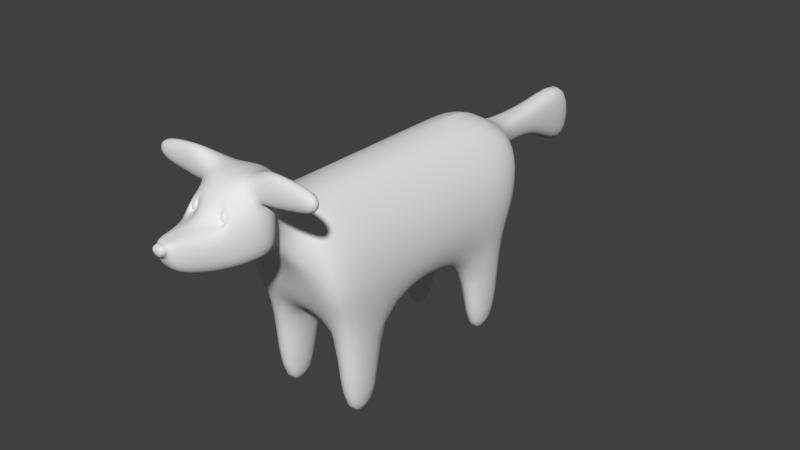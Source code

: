 # Source: dog.blend  (saved by Blender 2.79.0; exported with 4.5.12 LTS)
import bpy
from mathutils import Matrix  # noqa: F401  (used for matrix-valued properties, if any)

bpy.ops.wm.read_factory_settings(use_empty=True)
scene = bpy.context.scene
scene.name = 'Scene'

# ---- collections
col_collection_1 = bpy.data.collections.new('Collection 1'); scene.collection.children.link(col_collection_1)

# ---- world
world_world = bpy.data.worlds.new('World'); scene.world = world_world
world_world.color = (0.05088, 0.05088, 0.05088)
world_world.use_sun_shadow = False
world_world.sun_shadow_jitter_overblur = 0.0
world_world.cycles.sampling_method = 'MANUAL'

# ---- meshes
me_cube_001 = bpy.data.meshes.new('Cube.001')
me_cube_001.from_pydata([(-0.6796, 3.446, -0.7952), (-0.4258, 3.506, 0.715), (-0.6796, 0.4551, -0.7952), (-0.4258, 0.1396, 0.715), (-0.7418, 0.1396, 0.03118), (-0.546, 1.884, -0.6794), (-0.4258, 1.884, 0.715), (-0.7418, 3.714, 0.03118), (0.03331, 3.446, -0.7952), (0.00393, 3.446, 0.9219), (0.003562, 1.884, -0.7952), (0.03331, 3.912, 0.1924), (-0.7418, 1.884, 0.03118), (-0.2364, 0.1396, 0.8754), (-0.7507, 0.2324, -0.3353), (-0.6796, 1.065, -0.7952), (-0.4258, 2.836, 0.715), (-0.7507, 3.636, -0.3353), (-0.3253, 3.446, -0.7952), (-0.3253, 0.4551, -0.7952), (-0.6483, 0.1396, 0.3976), (-0.6796, 2.836, -0.7952), (-0.4258, 1.065, 0.715), (-0.6483, 3.714, 0.3976), (-0.2364, 3.446, 0.8754), (-0.2364, 1.884, 0.8754), (0.003562, 2.836, -0.7952), (0.003562, 1.065, -0.7952), (-0.1917, 1.884, -0.6794), (-0.321, 3.912, 0.1924), (0.03331, 3.636, -0.3353), (0.01041, 3.912, 0.5588), (-0.7418, 2.836, 0.03118), (-0.7418, 1.065, 0.03118), (-0.7507, 1.884, -0.3353), (-0.6483, 1.884, 0.3976), (-0.321, 0.1396, 0.03118), (-0.321, 0.2324, -0.3353), (-0.6483, 1.065, 0.3976), (-0.7507, 1.065, -0.3353), (-0.7507, 2.836, -0.3353), (-0.321, 3.912, 0.5588), (-0.321, 3.636, -0.3353), (-0.3253, 1.065, -0.7952), (-0.2364, 1.065, 0.8754), (-0.2364, 2.836, 0.8754), (-0.3253, 2.836, -0.7952), (-0.6483, 2.836, 0.3976), (-0.321, 0.1396, 0.3976), (-0.6796, 1.065, -2.083), (-0.6796, 0.4551, -2.083), (-0.3253, 3.446, -2.083), (-0.6796, 3.446, -2.083), (-0.3253, 0.4551, -2.083), (-0.6796, 2.836, -2.083), (-0.3253, 1.065, -2.083), (-0.3253, 2.836, -2.083), (-0.1712, 4.18, 0.1924), (0.03331, 4.18, 0.1924), (-0.000696, 4.18, 0.5588), (-0.1712, 4.18, 0.5588), (-0.1712, 4.9, 0.1924), (0.03331, 4.9, 0.1924), (0.02183, 4.9, 0.5588), (-0.1712, 4.9, 0.5588), (-0.1712, 5.784, -0.4182), (0.03331, 5.784, -0.4182), (0.03331, 5.784, 0.7729), (-0.1712, 5.784, 0.7729), (-0.2233, -0.07468, 1.374), (-0.2233, -0.2367, 0.5585), (-0.2233, -0.1862, 1.002), (-0.2233, -0.5827, 1.462), (-0.2233, -0.6124, 0.5036), (-0.3933, -0.3909, 1.166), (-0.4807, -0.3477, 1.002), (-0.4807, -0.3625, 0.5585), (-0.4807, -0.5975, 1.018), (-0.3933, -0.5827, 1.182), (-0.4807, -0.6124, 0.559), (-0.1662, -0.8136, 1.161), (-0.1136, -0.9919, 0.489), (-0.2289, -0.8357, 1.035), (-0.2503, -0.8337, 1.037), (-0.2436, -0.8156, 1.154), (-0.3069, -0.9919, 0.5628), (-0.4696, -0.3836, 1.573), (-0.4807, -0.5754, 1.585), (-0.499, -0.3836, 1.132), (-0.5101, -0.5754, 1.143), (-0.7847, -0.3636, 1.535), (-0.7986, -0.5554, 1.54), (-0.7765, -0.3636, 1.181), (-0.7904, -0.5554, 1.186), (-1.158, -0.3636, 1.475), (-1.172, -0.5554, 1.478), (-1.15, -0.3636, 1.243), (-1.163, -0.5554, 1.247), (-0.03564, -1.46, 0.8358), (-0.09156, -1.398, 1.007), (-0.08646, -1.448, 0.9589), (-0.08645, -1.46, 0.8866), (-0.09156, -1.413, 0.6405), (-0.0423, -1.449, 0.982), (-0.1656, -1.398, 0.9687), (-0.1656, -1.413, 0.7144), (-0.0246, -1.536, 0.8621), (-0.07541, -1.524, 0.9542), (-0.0754, -1.536, 0.9129), (0.00142, -1.536, 0.8622), (0.00142, -1.525, 0.9772), (-0.03125, -1.525, 0.9772), (-0.0354, -1.474, 0.8405), (-0.08621, -1.462, 0.9581), (-0.04205, -1.463, 0.9811), (-0.0862, -1.475, 0.8912), (-0.1136, -0.8038, 1.261), (-0.04833, -0.977, 1.034), (-0.2948, -0.8038, 1.177), (-0.3069, -0.977, 0.9705), (-0.1662, -0.865, 1.136), (-0.1667, -0.8871, 1.058), (-0.2503, -0.8851, 1.054), (-0.2436, -0.867, 1.132), (0.6796, 3.446, -0.7952), (0.4258, 3.506, 0.715), (0.6796, 0.4551, -0.7952), (0.4258, 0.1396, 0.715), (1.58e-07, 0.4551, -0.7952), (1.768e-07, 0.2398, 0.9505), (0.7418, 0.1396, 0.03118), (0.546, 1.884, -0.6794), (0.4258, 1.884, 0.715), (0.7418, 3.714, 0.03118), (-0.03331, 3.446, -0.7952), (-0.00393, 3.446, 0.9219), (3.309e-08, 1.884, 0.9219), (-0.003562, 1.884, -0.7952), (-0.03331, 3.912, 0.1924), (0.7418, 1.884, 0.03118), (1.856e-07, 0.1396, 0.03118), (0.2364, 0.1396, 0.8754), (0.7507, 0.2324, -0.3353), (0.6796, 1.065, -0.7952), (0.4258, 2.836, 0.715), (0.7507, 3.636, -0.3353), (0.3253, 3.446, -0.7952), (0.3253, 0.4551, -0.7952), (0.6483, 0.1396, 0.3976), (0.6796, 2.836, -0.7952), (0.4258, 1.065, 0.715), (0.6483, 3.714, 0.3976), (0.2364, 3.446, 0.8754), (-5.014e-08, 2.836, 0.9219), (1.046e-07, 1.065, 0.9219), (0.2364, 1.884, 0.8754), (-0.003562, 2.836, -0.7952), (-0.003562, 1.065, -0.7952), (0.1917, 1.884, -0.6794), (0.321, 3.912, 0.1924), (-0.03331, 3.636, -0.3353), (-0.01041, 3.912, 0.5588), (0.7418, 2.836, 0.03118), (0.7418, 1.065, 0.03118), (0.7507, 1.884, -0.3353), (0.6483, 1.884, 0.3976), (0.321, 0.1396, 0.03118), (1.774e-07, 0.2324, -0.3353), (0.321, 0.2324, -0.3353), (0.6483, 1.065, 0.3976), (0.7507, 1.065, -0.3353), (0.7507, 2.836, -0.3353), (0.321, 3.912, 0.5588), (0.321, 3.636, -0.3353), (0.3253, 1.065, -0.7952), (0.2364, 1.065, 0.8754), (0.2364, 2.836, 0.8754), (0.3253, 2.836, -0.7952), (0.6483, 2.836, 0.3976), (0.321, 0.1396, 0.3976), (0.6796, 1.065, -2.083), (0.6796, 0.4551, -2.083), (0.3253, 3.446, -2.083), (0.6796, 3.446, -2.083), (0.3253, 0.4551, -2.083), (0.6796, 2.836, -2.083), (0.3253, 1.065, -2.083), (0.3253, 2.836, -2.083), (0.1712, 4.18, 0.1924), (-0.03331, 4.18, 0.1924), (0.0006956, 4.18, 0.5588), (0.1712, 4.18, 0.5588), (0.1712, 4.9, 0.1924), (-0.03331, 4.9, 0.1924), (-0.02183, 4.9, 0.5588), (0.1712, 4.9, 0.5588), (0.1712, 5.784, -0.4182), (-0.03331, 5.784, -0.4182), (-0.03331, 5.784, 0.7729), (0.1712, 5.784, 0.7729), (2.185e-07, -0.2367, 0.5585), (2.043e-07, -0.07468, 1.446), (0.2233, -0.07468, 1.374), (0.2233, -0.2367, 0.5585), (0.2233, -0.1862, 1.002), (2.68e-07, -0.8038, 1.261), (2.487e-07, -0.5827, 1.462), (0.2233, -0.5827, 1.462), (2.513e-07, -0.6124, 0.5036), (0.2233, -0.6124, 0.5036), (0.3933, -0.3909, 1.166), (0.4807, -0.3477, 1.002), (0.4807, -0.3625, 0.5585), (0.4807, -0.5975, 1.018), (0.3933, -0.5827, 1.182), (0.4807, -0.6124, 0.559), (0.1662, -0.8136, 1.161), (2.845e-07, -0.9919, 0.489), (0.1136, -0.9919, 0.489), (0.2289, -0.8357, 1.035), (2.832e-07, -0.977, 1.034), (0.2503, -0.8337, 1.037), (0.2436, -0.8156, 1.154), (0.3069, -0.9919, 0.5628), (0.4696, -0.3836, 1.573), (0.4807, -0.5754, 1.585), (0.499, -0.3836, 1.132), (0.5101, -0.5754, 1.143), (0.7847, -0.3636, 1.535), (0.7986, -0.5554, 1.54), (0.7765, -0.3636, 1.181), (0.7904, -0.5554, 1.186), (1.158, -0.3636, 1.475), (1.172, -0.5554, 1.478), (1.15, -0.3636, 1.243), (1.163, -0.5554, 1.247), (3.213e-07, -1.413, 0.6405), (0.03564, -1.46, 0.8358), (0.09156, -1.398, 1.007), (3.2e-07, -1.398, 1.007), (0.08646, -1.448, 0.9589), (0.08645, -1.46, 0.8866), (0.09156, -1.413, 0.6405), (3.254e-07, -1.46, 0.8359), (3.245e-07, -1.449, 0.982), (0.0423, -1.449, 0.982), (0.1656, -1.398, 0.9687), (0.1656, -1.413, 0.7144), (0.0246, -1.536, 0.8621), (0.07541, -1.524, 0.9542), (0.0754, -1.536, 0.9129), (-0.00142, -1.536, 0.8622), (-0.00142, -1.525, 0.9772), (0.03125, -1.525, 0.9772), (3.266e-07, -1.474, 0.8405), (0.0354, -1.474, 0.8405), (0.08621, -1.462, 0.9581), (0.04205, -1.463, 0.9811), (3.257e-07, -1.463, 0.9811), (0.0862, -1.475, 0.8912), (0.1136, -0.8038, 1.261), (0.04833, -0.977, 1.034), (0.2948, -0.8038, 1.177), (0.3069, -0.977, 0.9705), (0.1662, -0.865, 1.136), (0.1667, -0.8871, 1.058), (0.2503, -0.8851, 1.054), (0.2436, -0.867, 1.132)], [], [(48, 13, 3, 20), (47, 16, 1, 23), (0, 18, 51, 52), (45, 153, 9, 24), (44, 154, 136, 25), (43, 15, 5, 28), (42, 29, 11, 30), (41, 24, 9, 31), (40, 32, 7, 17), (39, 33, 12, 34), (38, 22, 6, 35), (37, 36, 4, 14), (19, 37, 14, 2), (128, 167, 37, 19), (167, 140, 36, 37), (33, 38, 35, 12), (4, 20, 38, 33), (20, 3, 22, 38), (15, 39, 34, 5), (2, 14, 39, 15), (14, 4, 33, 39), (21, 40, 17, 0), (5, 34, 40, 21), (34, 12, 32, 40), (29, 41, 60, 57), (7, 23, 41, 29), (23, 1, 24, 41), (18, 42, 30, 8), (0, 17, 42, 18), (17, 7, 29, 42), (27, 43, 28, 10), (128, 19, 43, 27), (46, 21, 54, 56), (22, 44, 25, 6), (3, 13, 44, 22), (13, 129, 154, 44), (16, 45, 24, 1), (6, 25, 45, 16), (25, 136, 153, 45), (26, 46, 18, 8), (10, 28, 46, 26), (28, 5, 21, 46), (32, 47, 23, 7), (12, 35, 47, 32), (35, 6, 16, 47), (36, 48, 20, 4), (56, 54, 52, 51), (53, 50, 49, 55), (21, 0, 52, 54), (19, 2, 50, 53), (15, 43, 55, 49), (18, 46, 56, 51), (43, 19, 53, 55), (2, 15, 49, 50), (41, 31, 59, 60), (11, 29, 57, 58), (62, 61, 65, 66), (60, 59, 63, 64), (58, 57, 61, 62), (57, 60, 64, 61), (65, 68, 67, 66), (61, 64, 68, 65), (64, 63, 67, 68), (13, 69, 201, 129), (70, 200, 208, 73), (77, 79, 85, 119), (72, 78, 118, 116), (206, 72, 116, 205), (205, 116, 117, 220), (69, 71, 75, 74), (201, 69, 72, 206), (83, 82, 121, 122), (74, 75, 77, 78), (75, 76, 79, 77), (70, 73, 79, 76), (78, 72, 87, 89), (71, 70, 76, 75), (79, 73, 81, 85), (85, 81, 102, 105), (73, 208, 217, 81), (78, 77, 119, 118), (89, 87, 91, 93), (72, 69, 86, 87), (69, 74, 88, 86), (74, 78, 89, 88), (90, 92, 96, 94), (88, 89, 93, 92), (86, 88, 92, 90), (87, 86, 90, 91), (48, 71, 69, 13), (36, 70, 71, 48), (36, 140, 200, 70), (95, 94, 96, 97), (91, 90, 94, 95), (93, 91, 95, 97), (92, 93, 97, 96), (114, 113, 107, 111), (112, 254, 109, 106), (81, 217, 236, 102), (117, 119, 104, 99), (119, 85, 105, 104), (220, 117, 99, 239), (243, 98, 102, 236), (103, 244, 239, 99), (101, 100, 104, 105), (100, 103, 99, 104), (98, 101, 105, 102), (109, 110, 111, 106), (106, 111, 107, 108), (258, 114, 111, 110), (115, 112, 106, 108), (113, 115, 108, 107), (100, 101, 115, 113), (101, 98, 112, 115), (244, 103, 114, 258), (98, 243, 254, 112), (103, 100, 113, 114), (80, 82, 117, 116), (83, 84, 118, 119), (84, 80, 116, 118), (82, 83, 119, 117), (121, 120, 123, 122), (84, 83, 122, 123), (80, 84, 123, 120), (82, 80, 120, 121), (179, 148, 127, 141), (178, 151, 125, 144), (124, 183, 182, 146), (176, 152, 135, 153), (175, 155, 136, 154), (174, 158, 131, 143), (173, 160, 138, 159), (172, 161, 135, 152), (171, 145, 133, 162), (170, 164, 139, 163), (169, 165, 132, 150), (168, 142, 130, 166), (147, 126, 142, 168), (128, 147, 168, 167), (167, 168, 166, 140), (163, 139, 165, 169), (130, 163, 169, 148), (148, 169, 150, 127), (143, 131, 164, 170), (126, 143, 170, 142), (142, 170, 163, 130), (149, 124, 145, 171), (131, 149, 171, 164), (164, 171, 162, 139), (159, 188, 191, 172), (133, 159, 172, 151), (151, 172, 152, 125), (146, 134, 160, 173), (124, 146, 173, 145), (145, 173, 159, 133), (157, 137, 158, 174), (128, 157, 174, 147), (177, 187, 185, 149), (150, 132, 155, 175), (127, 150, 175, 141), (141, 175, 154, 129), (144, 125, 152, 176), (132, 144, 176, 155), (155, 176, 153, 136), (156, 134, 146, 177), (137, 156, 177, 158), (158, 177, 149, 131), (162, 133, 151, 178), (139, 162, 178, 165), (165, 178, 144, 132), (166, 130, 148, 179), (187, 182, 183, 185), (184, 186, 180, 181), (149, 185, 183, 124), (147, 184, 181, 126), (143, 180, 186, 174), (146, 182, 187, 177), (174, 186, 184, 147), (126, 181, 180, 143), (172, 191, 190, 161), (138, 189, 188, 159), (193, 197, 196, 192), (191, 195, 194, 190), (189, 193, 192, 188), (188, 192, 195, 191), (196, 197, 198, 199), (192, 196, 199, 195), (195, 199, 198, 194), (141, 129, 201, 202), (203, 209, 208, 200), (213, 263, 223, 215), (207, 260, 262, 214), (206, 205, 260, 207), (205, 220, 261, 260), (202, 210, 211, 204), (201, 206, 207, 202), (221, 266, 265, 219), (210, 214, 213, 211), (211, 213, 215, 212), (203, 212, 215, 209), (214, 227, 225, 207), (204, 211, 212, 203), (215, 223, 218, 209), (223, 247, 242, 218), (209, 218, 217, 208), (214, 262, 263, 213), (227, 231, 229, 225), (207, 225, 224, 202), (202, 224, 226, 210), (210, 226, 227, 214), (228, 232, 234, 230), (226, 230, 231, 227), (224, 228, 230, 226), (225, 229, 228, 224), (179, 141, 202, 204), (166, 179, 204, 203), (166, 203, 200, 140), (233, 235, 234, 232), (229, 233, 232, 228), (231, 235, 233, 229), (230, 234, 235, 231), (257, 253, 249, 256), (255, 248, 251, 254), (218, 242, 236, 217), (261, 238, 246, 263), (263, 246, 247, 223), (220, 239, 238, 261), (243, 236, 242, 237), (245, 238, 239, 244), (241, 247, 246, 240), (240, 246, 238, 245), (237, 242, 247, 241), (251, 248, 253, 252), (248, 250, 249, 253), (258, 252, 253, 257), (259, 250, 248, 255), (256, 249, 250, 259), (240, 256, 259, 241), (241, 259, 255, 237), (244, 258, 257, 245), (237, 255, 254, 243), (245, 257, 256, 240), (216, 260, 261, 219), (221, 263, 262, 222), (222, 262, 260, 216), (219, 261, 263, 221), (265, 266, 267, 264), (222, 267, 266, 221), (216, 264, 267, 222), (219, 265, 264, 216)])
me_cube_001.polygons.foreach_set('use_smooth', [True] * 250)
_uv = me_cube_001.uv_layers.new(name='UVMap')
_uv.uv.foreach_set('vector', [0.74, 0.381, 0.7538, 0.4538, 0.7221, 0.4293, 0.6849, 0.3808, 0.05453, 0.1342, 0.0, 0.135, 0.0, 0.03269, 0.05453, 0.0003004, 0.8811, 0.6706, 0.9402, 0.6685, 0.9524, 0.8626, 0.8933, 0.8647, 0.621, 0.5528, 0.6669, 0.5532, 0.6665, 0.646, 0.6206, 0.6456, 0.6221, 0.2835, 0.668, 0.2839, 0.6675, 0.4084, 0.6216, 0.408, 0.8538, 0.3605, 0.7943, 0.3601, 0.8156, 0.2385, 0.8752, 0.2388, 0.9404, 0.5948, 0.9409, 0.509, 1.0, 0.5069, 0.9995, 0.5928, 0.6013, 0.7128, 0.6206, 0.6456, 0.6665, 0.646, 0.6607, 0.7126, 0.1783, 0.1339, 0.1166, 0.1339, 0.1166, 0.0, 0.1783, 0.01186, 0.1783, 0.4039, 0.1166, 0.4039, 0.1166, 0.2791, 0.1783, 0.2791, 0.05453, 0.4042, 1.003e-08, 0.405, 0.0, 0.2802, 0.05453, 0.2794, 0.7403, 0.2685, 0.7403, 0.3252, 0.6695, 0.325, 0.668, 0.2683, 0.7392, 0.1962, 0.7403, 0.2685, 0.668, 0.2683, 0.6796, 0.196, 0.7939, 0.1964, 0.7943, 0.2687, 0.7403, 0.2685, 0.7392, 0.1962, 0.7943, 0.2687, 0.7943, 0.3254, 0.7403, 0.3252, 0.7403, 0.2685, 0.1166, 0.4039, 0.05453, 0.4042, 0.05453, 0.2794, 0.1166, 0.2791, 0.1166, 0.5451, 0.05453, 0.5454, 0.05453, 0.4042, 0.1166, 0.4039, 0.05453, 0.5454, 0.0, 0.5462, 1.003e-08, 0.405, 0.05453, 0.4042, 0.2553, 0.4042, 0.1783, 0.4039, 0.1783, 0.2791, 0.2351, 0.2799, 0.2553, 0.4973, 0.1783, 0.5309, 0.1783, 0.4039, 0.2553, 0.4042, 0.1783, 0.5309, 0.1166, 0.5451, 0.1166, 0.4039, 0.1783, 0.4039, 0.2553, 0.1342, 0.1783, 0.1339, 0.1783, 0.01186, 0.2553, 0.04119, 0.2351, 0.2799, 0.1783, 0.2791, 0.1783, 0.1339, 0.2553, 0.1342, 0.1783, 0.2791, 0.1166, 0.2791, 0.1166, 0.1339, 0.1783, 0.1339, 0.7696, 0.4538, 0.8313, 0.4538, 0.8321, 0.4941, 0.7705, 0.4941, 0.8683, 0.5403, 0.8804, 0.4845, 0.9374, 0.4538, 0.9409, 0.509, 0.5441, 0.6809, 0.5864, 0.653, 0.6206, 0.6456, 0.6013, 0.7128, 0.9402, 0.6685, 0.9404, 0.5948, 0.9995, 0.5928, 1.0, 0.6664, 0.8811, 0.6706, 0.8687, 0.5973, 0.9404, 0.5948, 0.9402, 0.6685, 0.8687, 0.5973, 0.8683, 0.5403, 0.9409, 0.509, 0.9404, 0.5948, 0.914, 0.3609, 0.8538, 0.3605, 0.8752, 0.2388, 0.914, 0.2369, 0.9084, 0.4532, 0.8538, 0.4529, 0.8538, 0.3605, 0.914, 0.3609, 0.668, 0.7388, 0.7276, 0.7387, 0.7276, 0.9348, 0.668, 0.9348, 0.5879, 0.2817, 0.6221, 0.2835, 0.6216, 0.408, 0.5874, 0.4062, 0.5885, 0.141, 0.6226, 0.1427, 0.6221, 0.2835, 0.5879, 0.2817, 0.6226, 0.1427, 0.6633, 0.1588, 0.668, 0.2839, 0.6221, 0.2835, 0.5868, 0.551, 0.621, 0.5528, 0.6206, 0.6456, 0.5864, 0.653, 0.5874, 0.4062, 0.6216, 0.408, 0.621, 0.5528, 0.5868, 0.551, 0.6216, 0.408, 0.6675, 0.4084, 0.6669, 0.5532, 0.621, 0.5528, 0.914, 0.09274, 0.8538, 0.09238, 0.8538, 0.0, 0.914, 0.0003591, 0.914, 0.2369, 0.8752, 0.2388, 0.8538, 0.09238, 0.914, 0.09274, 0.8752, 0.2388, 0.8156, 0.2385, 0.7943, 0.09203, 0.8538, 0.09238, 0.1166, 0.1339, 0.05453, 0.1342, 0.05453, 0.0003004, 0.1166, 0.0, 0.1166, 0.2791, 0.05453, 0.2794, 0.05453, 0.1342, 0.1166, 0.1339, 0.05453, 0.2794, 0.0, 0.2802, 0.0, 0.135, 0.05453, 0.1342, 0.7403, 0.3252, 0.74, 0.381, 0.6849, 0.3808, 0.6695, 0.325, 0.346, 0.8354, 0.2865, 0.835, 0.2865, 0.7426, 0.346, 0.743, 0.4239, 0.8822, 0.3643, 0.8818, 0.3643, 0.7895, 0.4239, 0.7898, 0.2553, 0.1342, 0.2553, 0.04119, 0.4719, 0.04134, 0.4719, 0.1344, 0.7392, 0.1962, 0.6796, 0.196, 0.6806, 0.0, 0.7402, 0.0001893, 0.7276, 0.7387, 0.7867, 0.7397, 0.7867, 0.9342, 0.7276, 0.9332, 0.2617, 0.5462, 0.3643, 0.5462, 0.3643, 0.7426, 0.2617, 0.7426, 0.1591, 0.5462, 0.2617, 0.5462, 0.2617, 0.7426, 0.1591, 0.7426, 0.2553, 0.4973, 0.2553, 0.4042, 0.4719, 0.4044, 0.4719, 0.4974, 0.6013, 0.7128, 0.6607, 0.7126, 0.6605, 0.7534, 0.6262, 0.7535, 0.9735, 0.2948, 0.914, 0.2953, 0.9384, 0.2545, 0.9728, 0.2542, 0.9707, 0.1451, 0.9363, 0.1455, 0.9392, 0.0003305, 0.9735, 0.0, 0.6262, 0.7535, 0.6605, 0.7534, 0.6601, 0.863, 0.6258, 0.8631, 0.9728, 0.2542, 0.9384, 0.2545, 0.9363, 0.1455, 0.9707, 0.1451, 0.7705, 0.4941, 0.8321, 0.4941, 0.8322, 0.6039, 0.7705, 0.6039, 0.1394, 0.6993, 0.1394, 0.8791, 0.1053, 0.8785, 0.1053, 0.6987, 0.7705, 0.6039, 0.8322, 0.6039, 0.8683, 0.7387, 0.668, 0.7387, 0.6258, 0.8631, 0.6601, 0.863, 0.6628, 0.9999, 0.6285, 1.0, 0.6226, 0.1427, 0.6301, 0.09392, 0.6675, 0.0938, 0.6633, 0.1588, 0.4074, 0.6086, 0.4449, 0.6084, 0.446, 0.6643, 0.4085, 0.6644, 0.02803, 0.7369, 0.1053, 0.7375, 0.1053, 0.796, 0.04438, 0.795, 0.6306, 0.03696, 0.5978, 0.03375, 0.6144, 0.0, 0.646, 0.0009006, 0.668, 0.03685, 0.6306, 0.03696, 0.646, 0.0009006, 0.665, 0.0008437, 0.4659, 0.674, 0.4468, 0.6743, 0.4468, 0.6447, 0.4659, 0.6444, 0.0, 0.6813, 0.002937, 0.614, 0.04865, 0.6134, 0.03409, 0.6365, 0.6675, 0.0938, 0.6301, 0.09392, 0.6306, 0.03696, 0.668, 0.03685, 0.4597, 0.6872, 0.4599, 0.6839, 0.4687, 0.6743, 0.4687, 0.687, 0.001892, 0.7062, 0.02969, 0.6987, 0.02803, 0.7369, 0.0, 0.7355, 0.02969, 0.6987, 0.1044, 0.6994, 0.1053, 0.7375, 0.02803, 0.7369, 0.4074, 0.6086, 0.4085, 0.6644, 0.3648, 0.6656, 0.3643, 0.6278, 0.2237, 0.8668, 0.1729, 0.8861, 0.1591, 0.8445, 0.2331, 0.85, 0.002937, 0.614, 0.005874, 0.5467, 0.05158, 0.5462, 0.04865, 0.6134, 0.3648, 0.6656, 0.4085, 0.6644, 0.4277, 0.7216, 0.3946, 0.723, 0.3946, 0.723, 0.4277, 0.7216, 0.4308, 0.7881, 0.4177, 0.7895, 0.4085, 0.6644, 0.446, 0.6643, 0.4468, 0.7215, 0.4277, 0.7216, 0.0, 0.7355, 0.02803, 0.7369, 0.04438, 0.795, 0.001284, 0.7696, 0.2331, 0.85, 0.1591, 0.8445, 0.1745, 0.7975, 0.2331, 0.8067, 0.6306, 0.03696, 0.6301, 0.09392, 0.5909, 0.06867, 0.5893, 0.03963, 0.0, 0.6813, 0.03409, 0.6365, 0.05173, 0.6323, 0.04425, 0.6987, 0.9167, 0.2961, 0.949, 0.2953, 0.9475, 0.3129, 0.9152, 0.312, 0.09653, 0.6959, 0.09725, 0.6424, 0.1591, 0.6548, 0.1591, 0.6899, 0.9152, 0.312, 0.9475, 0.3129, 0.9462, 0.356, 0.914, 0.3547, 0.04425, 0.6987, 0.05173, 0.6323, 0.09725, 0.6424, 0.09653, 0.6959, 0.5893, 0.03963, 0.5909, 0.06867, 0.5375, 0.07141, 0.5353, 0.04231, 0.8504, 0.8624, 0.7892, 0.8064, 0.7917, 0.7387, 0.85, 0.7891, 0.8504, 0.9182, 0.7867, 0.8741, 0.7892, 0.8064, 0.8504, 0.8624, 0.3929, 0.5463, 0.4468, 0.5462, 0.4449, 0.6084, 0.4074, 0.6086, 0.9462, 0.449, 0.914, 0.4485, 0.914, 0.4133, 0.9462, 0.4137, 0.5353, 0.04231, 0.5375, 0.07141, 0.474, 0.07089, 0.4719, 0.04177, 0.2331, 0.8067, 0.1745, 0.7975, 0.194, 0.7426, 0.2323, 0.7491, 0.914, 0.3547, 0.9462, 0.356, 0.949, 0.4133, 0.9169, 0.412, 0.2791, 0.7522, 0.2714, 0.7521, 0.2732, 0.7426, 0.281, 0.7428, 0.4492, 0.6973, 0.4498, 0.6919, 0.4605, 0.6926, 0.4601, 0.6966, 0.4277, 0.7216, 0.4468, 0.7215, 0.4462, 0.788, 0.4308, 0.7881, 0.2674, 0.827, 0.2331, 0.8254, 0.2581, 0.762, 0.2711, 0.7625, 0.04438, 0.795, 0.1053, 0.796, 0.08079, 0.8612, 0.03797, 0.8599, 0.2865, 0.8271, 0.2674, 0.827, 0.2711, 0.7625, 0.2865, 0.7625, 0.4239, 0.8091, 0.4299, 0.8091, 0.4395, 0.8393, 0.4241, 0.8393, 0.2791, 0.7544, 0.2862, 0.7544, 0.2865, 0.7625, 0.2711, 0.7625, 0.4384, 0.8013, 0.4384, 0.7905, 0.4519, 0.7895, 0.4519, 0.828, 0.2713, 0.7542, 0.2791, 0.7544, 0.2711, 0.7625, 0.2581, 0.762, 0.4299, 0.8091, 0.4384, 0.8013, 0.4519, 0.828, 0.4395, 0.8393, 0.4597, 0.6743, 0.4597, 0.6917, 0.4542, 0.6917, 0.4554, 0.6743, 0.4554, 0.6743, 0.4542, 0.6917, 0.4468, 0.6882, 0.4468, 0.6821, 0.2862, 0.7522, 0.2791, 0.7522, 0.281, 0.7428, 0.2865, 0.7428, 0.4497, 0.7055, 0.4492, 0.6973, 0.4601, 0.6966, 0.4605, 0.7048, 0.4692, 0.7213, 0.4578, 0.7212, 0.4596, 0.7112, 0.4668, 0.712, 0.4697, 0.7234, 0.4574, 0.7234, 0.4578, 0.7212, 0.4692, 0.7213, 0.4472, 0.7053, 0.4468, 0.6971, 0.4492, 0.6973, 0.4497, 0.7055, 0.2862, 0.7544, 0.2791, 0.7544, 0.2791, 0.7522, 0.2862, 0.7522, 0.4468, 0.6971, 0.4474, 0.6917, 0.4498, 0.6919, 0.4492, 0.6973, 0.2791, 0.7544, 0.2713, 0.7542, 0.2714, 0.7521, 0.2791, 0.7522, 0.458, 0.6318, 0.4468, 0.6148, 0.4679, 0.6034, 0.4679, 0.6444, 0.4653, 0.5637, 0.456, 0.5794, 0.4468, 0.5781, 0.4666, 0.5462, 0.456, 0.5794, 0.4666, 0.5864, 0.4654, 0.6034, 0.4468, 0.5781, 0.2476, 0.8482, 0.244, 0.8485, 0.2331, 0.8254, 0.2674, 0.827, 0.1395, 0.6993, 0.1523, 0.6987, 0.1523, 0.7105, 0.1394, 0.7121, 0.4558, 0.7055, 0.4558, 0.7237, 0.4468, 0.7223, 0.4478, 0.7101, 0.1394, 0.7244, 0.1395, 0.7126, 0.1484, 0.7121, 0.1484, 0.7239, 0.4697, 0.6917, 0.4697, 0.7112, 0.462, 0.7061, 0.4605, 0.6938, 0.74, 0.381, 0.6849, 0.3808, 0.7221, 0.4293, 0.7538, 0.4538, 0.05453, 0.1342, 0.05453, 0.0003004, 0.0, 0.03269, 0.0, 0.135, 0.8811, 0.6706, 0.8933, 0.8647, 0.9524, 0.8626, 0.9402, 0.6685, 0.621, 0.5528, 0.6206, 0.6456, 0.6665, 0.646, 0.6669, 0.5532, 0.6221, 0.2835, 0.6216, 0.408, 0.6675, 0.4084, 0.668, 0.2839, 0.8538, 0.3605, 0.8752, 0.2388, 0.8156, 0.2385, 0.7943, 0.3601, 0.9404, 0.5948, 0.9995, 0.5928, 1.0, 0.5069, 0.9409, 0.509, 0.6013, 0.7128, 0.6607, 0.7126, 0.6665, 0.646, 0.6206, 0.6456, 0.1783, 0.1339, 0.1783, 0.01186, 0.1166, 0.0, 0.1166, 0.1339, 0.1783, 0.4039, 0.1783, 0.2791, 0.1166, 0.2791, 0.1166, 0.4039, 0.05453, 0.4042, 0.05453, 0.2794, 0.0, 0.2802, 1.003e-08, 0.405, 0.7403, 0.2685, 0.668, 0.2683, 0.6695, 0.325, 0.7403, 0.3252, 0.7392, 0.1962, 0.6796, 0.196, 0.668, 0.2683, 0.7403, 0.2685, 0.7939, 0.1964, 0.7392, 0.1962, 0.7403, 0.2685, 0.7943, 0.2687, 0.7943, 0.2687, 0.7403, 0.2685, 0.7403, 0.3252, 0.7943, 0.3254, 0.1166, 0.4039, 0.1166, 0.2791, 0.05453, 0.2794, 0.05453, 0.4042, 0.1166, 0.5451, 0.1166, 0.4039, 0.05453, 0.4042, 0.05453, 0.5454, 0.05453, 0.5454, 0.05453, 0.4042, 1.003e-08, 0.405, 0.0, 0.5462, 0.2553, 0.4042, 0.2351, 0.2799, 0.1783, 0.2791, 0.1783, 0.4039, 0.2553, 0.4973, 0.2553, 0.4042, 0.1783, 0.4039, 0.1783, 0.5309, 0.1783, 0.5309, 0.1783, 0.4039, 0.1166, 0.4039, 0.1166, 0.5451, 0.2553, 0.1342, 0.2553, 0.04119, 0.1783, 0.01186, 0.1783, 0.1339, 0.2351, 0.2799, 0.2553, 0.1342, 0.1783, 0.1339, 0.1783, 0.2791, 0.1783, 0.2791, 0.1783, 0.1339, 0.1166, 0.1339, 0.1166, 0.2791, 0.7696, 0.4538, 0.7705, 0.4941, 0.8321, 0.4941, 0.8313, 0.4538, 0.8683, 0.5403, 0.9409, 0.509, 0.9374, 0.4538, 0.8804, 0.4845, 0.5441, 0.6809, 0.6013, 0.7128, 0.6206, 0.6456, 0.5864, 0.653, 0.9402, 0.6685, 1.0, 0.6664, 0.9995, 0.5928, 0.9404, 0.5948, 0.8811, 0.6706, 0.9402, 0.6685, 0.9404, 0.5948, 0.8687, 0.5973, 0.8687, 0.5973, 0.9404, 0.5948, 0.9409, 0.509, 0.8683, 0.5403, 0.914, 0.3609, 0.914, 0.2369, 0.8752, 0.2388, 0.8538, 0.3605, 0.9084, 0.4532, 0.914, 0.3609, 0.8538, 0.3605, 0.8538, 0.4529, 0.668, 0.7388, 0.668, 0.9348, 0.7276, 0.9348, 0.7276, 0.7387, 0.5879, 0.2817, 0.5874, 0.4062, 0.6216, 0.408, 0.6221, 0.2835, 0.5885, 0.141, 0.5879, 0.2817, 0.6221, 0.2835, 0.6226, 0.1427, 0.6226, 0.1427, 0.6221, 0.2835, 0.668, 0.2839, 0.6633, 0.1588, 0.5868, 0.551, 0.5864, 0.653, 0.6206, 0.6456, 0.621, 0.5528, 0.5874, 0.4062, 0.5868, 0.551, 0.621, 0.5528, 0.6216, 0.408, 0.6216, 0.408, 0.621, 0.5528, 0.6669, 0.5532, 0.6675, 0.4084, 0.914, 0.09274, 0.914, 0.0003591, 0.8538, 0.0, 0.8538, 0.09238, 0.914, 0.2369, 0.914, 0.09274, 0.8538, 0.09238, 0.8752, 0.2388, 0.8752, 0.2388, 0.8538, 0.09238, 0.7943, 0.09203, 0.8156, 0.2385, 0.1166, 0.1339, 0.1166, 0.0, 0.05453, 0.0003004, 0.05453, 0.1342, 0.1166, 0.2791, 0.1166, 0.1339, 0.05453, 0.1342, 0.05453, 0.2794, 0.05453, 0.2794, 0.05453, 0.1342, 0.0, 0.135, 0.0, 0.2802, 0.7403, 0.3252, 0.6695, 0.325, 0.6849, 0.3808, 0.74, 0.381, 0.346, 0.8354, 0.346, 0.743, 0.2865, 0.7426, 0.2865, 0.835, 0.4239, 0.8822, 0.4239, 0.7898, 0.3643, 0.7895, 0.3643, 0.8818, 0.2553, 0.1342, 0.4719, 0.1344, 0.4719, 0.04134, 0.2553, 0.04119, 0.7392, 0.1962, 0.7402, 0.0001893, 0.6806, 0.0, 0.6796, 0.196, 0.7276, 0.7387, 0.7276, 0.9332, 0.7867, 0.9342, 0.7867, 0.7397, 0.2617, 0.5462, 0.2617, 0.7426, 0.3643, 0.7426, 0.3643, 0.5462, 0.1591, 0.5462, 0.1591, 0.7426, 0.2617, 0.7426, 0.2617, 0.5462, 0.2553, 0.4973, 0.4719, 0.4974, 0.4719, 0.4044, 0.2553, 0.4042, 0.6013, 0.7128, 0.6262, 0.7535, 0.6605, 0.7534, 0.6607, 0.7126, 0.9735, 0.2948, 0.9728, 0.2542, 0.9384, 0.2545, 0.914, 0.2953, 0.9707, 0.1451, 0.9735, 0.0, 0.9392, 0.0003305, 0.9363, 0.1455, 0.6262, 0.7535, 0.6258, 0.8631, 0.6601, 0.863, 0.6605, 0.7534, 0.9728, 0.2542, 0.9707, 0.1451, 0.9363, 0.1455, 0.9384, 0.2545, 0.7705, 0.4941, 0.7705, 0.6039, 0.8322, 0.6039, 0.8321, 0.4941, 0.1394, 0.6993, 0.1053, 0.6987, 0.1053, 0.8785, 0.1394, 0.8791, 0.7705, 0.6039, 0.668, 0.7387, 0.8683, 0.7387, 0.8322, 0.6039, 0.6258, 0.8631, 0.6285, 1.0, 0.6628, 0.9999, 0.6601, 0.863, 0.6226, 0.1427, 0.6633, 0.1588, 0.6675, 0.0938, 0.6301, 0.09392, 0.4074, 0.6086, 0.4085, 0.6644, 0.446, 0.6643, 0.4449, 0.6084, 0.02803, 0.7369, 0.04438, 0.795, 0.1053, 0.796, 0.1053, 0.7375, 0.6306, 0.03696, 0.646, 0.0009006, 0.6144, 0.0, 0.5978, 0.03375, 0.668, 0.03685, 0.665, 0.0008437, 0.646, 0.0009006, 0.6306, 0.03696, 0.4659, 0.674, 0.4659, 0.6444, 0.4468, 0.6447, 0.4468, 0.6743, 0.0, 0.6813, 0.03409, 0.6365, 0.04865, 0.6134, 0.002937, 0.614, 0.6675, 0.0938, 0.668, 0.03685, 0.6306, 0.03696, 0.6301, 0.09392, 0.4597, 0.6872, 0.4687, 0.687, 0.4687, 0.6743, 0.4599, 0.6839, 0.001892, 0.7062, 0.0, 0.7355, 0.02803, 0.7369, 0.02969, 0.6987, 0.02969, 0.6987, 0.02803, 0.7369, 0.1053, 0.7375, 0.1044, 0.6994, 0.4074, 0.6086, 0.3643, 0.6278, 0.3648, 0.6656, 0.4085, 0.6644, 0.2237, 0.8668, 0.2331, 0.85, 0.1591, 0.8445, 0.1729, 0.8861, 0.002937, 0.614, 0.04865, 0.6134, 0.05158, 0.5462, 0.005874, 0.5467, 0.3648, 0.6656, 0.3946, 0.723, 0.4277, 0.7216, 0.4085, 0.6644, 0.3946, 0.723, 0.4177, 0.7895, 0.4308, 0.7881, 0.4277, 0.7216, 0.4085, 0.6644, 0.4277, 0.7216, 0.4468, 0.7215, 0.446, 0.6643, 0.0, 0.7355, 0.001284, 0.7696, 0.04438, 0.795, 0.02803, 0.7369, 0.2331, 0.85, 0.2331, 0.8067, 0.1745, 0.7975, 0.1591, 0.8445, 0.6306, 0.03696, 0.5893, 0.03963, 0.5909, 0.06867, 0.6301, 0.09392, 0.0, 0.6813, 0.04425, 0.6987, 0.05173, 0.6323, 0.03409, 0.6365, 0.9167, 0.2961, 0.9152, 0.312, 0.9475, 0.3129, 0.949, 0.2953, 0.09653, 0.6959, 0.1591, 0.6899, 0.1591, 0.6548, 0.09725, 0.6424, 0.9152, 0.312, 0.914, 0.3547, 0.9462, 0.356, 0.9475, 0.3129, 0.04425, 0.6987, 0.09653, 0.6959, 0.09725, 0.6424, 0.05173, 0.6323, 0.5893, 0.03963, 0.5353, 0.04231, 0.5375, 0.07141, 0.5909, 0.06867, 0.8504, 0.8624, 0.85, 0.7891, 0.7917, 0.7387, 0.7892, 0.8064, 0.8504, 0.9182, 0.8504, 0.8624, 0.7892, 0.8064, 0.7867, 0.8741, 0.3929, 0.5463, 0.4074, 0.6086, 0.4449, 0.6084, 0.4468, 0.5462, 0.9462, 0.449, 0.9462, 0.4137, 0.914, 0.4133, 0.914, 0.4485, 0.5353, 0.04231, 0.4719, 0.04177, 0.474, 0.07089, 0.5375, 0.07141, 0.2331, 0.8067, 0.2323, 0.7491, 0.194, 0.7426, 0.1745, 0.7975, 0.914, 0.3547, 0.9169, 0.412, 0.949, 0.4133, 0.9462, 0.356, 0.2791, 0.7522, 0.281, 0.7428, 0.2732, 0.7426, 0.2714, 0.7521, 0.4492, 0.6973, 0.4601, 0.6966, 0.4605, 0.6926, 0.4498, 0.6919, 0.4277, 0.7216, 0.4308, 0.7881, 0.4462, 0.788, 0.4468, 0.7215, 0.2674, 0.827, 0.2711, 0.7625, 0.2581, 0.762, 0.2331, 0.8254, 0.04438, 0.795, 0.03797, 0.8599, 0.08079, 0.8612, 0.1053, 0.796, 0.2865, 0.8271, 0.2865, 0.7625, 0.2711, 0.7625, 0.2674, 0.827, 0.4239, 0.8091, 0.4241, 0.8393, 0.4395, 0.8393, 0.4299, 0.8091, 0.2791, 0.7544, 0.2711, 0.7625, 0.2865, 0.7625, 0.2862, 0.7544, 0.4384, 0.8013, 0.4519, 0.828, 0.4519, 0.7895, 0.4384, 0.7905, 0.2713, 0.7542, 0.2581, 0.762, 0.2711, 0.7625, 0.2791, 0.7544, 0.4299, 0.8091, 0.4395, 0.8393, 0.4519, 0.828, 0.4384, 0.8013, 0.4597, 0.6743, 0.4554, 0.6743, 0.4542, 0.6917, 0.4597, 0.6917, 0.4554, 0.6743, 0.4468, 0.6821, 0.4468, 0.6882, 0.4542, 0.6917, 0.2862, 0.7522, 0.2865, 0.7428, 0.281, 0.7428, 0.2791, 0.7522, 0.4497, 0.7055, 0.4605, 0.7048, 0.4601, 0.6966, 0.4492, 0.6973, 0.4692, 0.7213, 0.4668, 0.712, 0.4596, 0.7112, 0.4578, 0.7212, 0.4697, 0.7234, 0.4692, 0.7213, 0.4578, 0.7212, 0.4574, 0.7234, 0.4472, 0.7053, 0.4497, 0.7055, 0.4492, 0.6973, 0.4468, 0.6971, 0.2862, 0.7544, 0.2862, 0.7522, 0.2791, 0.7522, 0.2791, 0.7544, 0.4468, 0.6971, 0.4492, 0.6973, 0.4498, 0.6919, 0.4474, 0.6917, 0.2791, 0.7544, 0.2791, 0.7522, 0.2714, 0.7521, 0.2713, 0.7542, 0.458, 0.6318, 0.4679, 0.6444, 0.4679, 0.6034, 0.4468, 0.6148, 0.4653, 0.5637, 0.4666, 0.5462, 0.4468, 0.5781, 0.456, 0.5794, 0.456, 0.5794, 0.4468, 0.5781, 0.4654, 0.6034, 0.4666, 0.5864, 0.2476, 0.8482, 0.2674, 0.827, 0.2331, 0.8254, 0.244, 0.8485, 0.1395, 0.6993, 0.1394, 0.7121, 0.1523, 0.7105, 0.1523, 0.6987, 0.4558, 0.7055, 0.4478, 0.7101, 0.4468, 0.7223, 0.4558, 0.7237, 0.1394, 0.7244, 0.1484, 0.7239, 0.1484, 0.7121, 0.1395, 0.7126, 0.4697, 0.6917, 0.4605, 0.6938, 0.462, 0.7061, 0.4697, 0.7112])
me_cube_001.use_remesh_preserve_volume = False
me_cube_001.use_remesh_preserve_attributes = False
me_cube_001.use_mirror_vertex_groups = False
me_cube_001.update()
arm_skeleton = bpy.data.armatures.new('Skeleton')  # bones are not reproduced

# ---- objects
ob_skeleton = bpy.data.objects.new('Skeleton', arm_skeleton)
ob_dog_body = bpy.data.objects.new('Dog Body', me_cube_001)

# ---- transforms, parenting, visibility, modifiers, constraints
ob_skeleton.location = (1.546e-16, -0.8578, 0.6964)
ob_skeleton.rotation_euler = (1.571, 3.353e-23, 4.441e-16)
ob_skeleton.lineart.crease_threshold = 0.0
ob_dog_body.parent = ob_skeleton
ob_dog_body.matrix_parent_inverse = Matrix(((1.0, 4.441e-16, -3.353e-23, 2.263e-16), (0.0, 7.55e-08, 1.0, -0.6964), (4.441e-16, -1.0, 7.55e-08, -0.8578), (0.0, 0.0, 0.0, 1.0)))
ob_dog_body.location = (0.0, -1.898, 0.0)
ob_dog_body.lineart.crease_threshold = 0.0
_vg = ob_dog_body.vertex_groups.new(name='Spine 1')
for _i, _w in zip([3, 6, 20, 22, 25, 33, 35, 38, 44, 127, 129, 132, 148, 150, 154, 155, 163, 165, 169, 175], [0.09858, 0.02643, 0.01529, 0.714, 0.0009106, 0.05195, 0.00907, 0.1966, 0.9015, 0.0989, 0.04762, 0.0269, 0.01543, 0.712, 0.9478, 0.001494, 0.05155, 0.009216, 0.1958, 0.9001]): _vg.add([_i], _w, 'REPLACE')
_vg = ob_dog_body.vertex_groups.new(name='Spine 1.001')
for _i, _w in zip([1, 5, 6, 9, 10, 12, 16, 22, 23, 24, 25, 26, 27, 28, 32, 33, 34, 35, 38, 39, 40, 44, 45, 47, 125, 131, 132, 135, 136, 137, 139, 144, 150, 151, 152, 153, 155, 156, 157, 158, 162, 163, 164, 165, 169, 170, 171, 175, 176, 178], [0.1006, 0.4364, 0.8916, 0.121, 0.38, 0.6064, 0.7631, 0.05535, 0.0362, 0.07821, 0.9584, 0.04834, 0.0448, 0.4075, 0.1002, 0.05401, 0.5022, 0.7464, 0.06318, 0.03014, 0.04964, 0.01076, 0.9268, 0.2456, 0.1013, 0.4361, 0.8906, 0.1214, 0.9777, 0.3799, 0.6058, 0.7617, 0.05568, 0.03691, 0.07891, 0.9041, 0.9577, 0.04806, 0.04524, 0.4073, 0.1007, 0.05369, 0.5018, 0.7456, 0.06309, 0.02932, 0.05009, 0.01151, 0.9258, 0.246]): _vg.add([_i], _w, 'REPLACE')
_vg = ob_dog_body.vertex_groups.new(name='Back Right Shoulder')
for _i, _w in zip([0, 1, 5, 6, 7, 8, 10, 11, 12, 16, 17, 18, 21, 23, 26, 27, 28, 29, 30, 32, 34, 35, 40, 41, 42, 45, 46, 47, 56], [0.07322, 0.09738, 0.1691, 0.003298, 0.6138, 0.551, 0.2282, 0.1186, 0.1464, 0.1547, 0.7722, 0.1556, 0.1895, 0.2307, 0.711, 0.001294, 0.2023, 0.1401, 0.6384, 0.8053, 0.1727, 0.08893, 0.7926, 0.002037, 0.6964, 0.01043, 0.7119, 0.6505, 0.06706]): _vg.add([_i], _w, 'REPLACE')
_vg = ob_dog_body.vertex_groups.new(name='Back Right Leg')
for _i, _w in zip([0, 5, 7, 8, 10, 12, 17, 18, 21, 26, 28, 30, 32, 34, 40, 42, 46, 51, 52, 54, 56], [0.9186, 0.102, 0.03835, 0.3681, 0.08889, 0.006717, 0.1412, 0.8259, 0.7829, 0.1913, 0.08864, 0.1223, 0.02676, 0.05993, 0.1284, 0.1252, 0.2533, 0.9846, 0.9927, 0.9897, 0.9294]): _vg.add([_i], _w, 'REPLACE')
_vg = ob_dog_body.vertex_groups.new(name='Back Left Shoulder')
for _i, _w in zip([124, 125, 131, 132, 133, 134, 137, 138, 139, 144, 145, 146, 149, 151, 156, 157, 158, 159, 160, 162, 164, 165, 171, 172, 173, 176, 177, 178, 187], [0.07354, 0.09806, 0.1693, 0.003767, 0.6135, 0.5521, 0.2286, 0.1188, 0.1465, 0.1554, 0.7717, 0.1554, 0.1899, 0.2313, 0.7123, 0.001635, 0.2026, 0.1409, 0.6391, 0.8043, 0.1727, 0.08909, 0.7916, 0.002945, 0.6966, 0.01139, 0.7131, 0.6495, 0.06736]): _vg.add([_i], _w, 'REPLACE')
_vg = ob_dog_body.vertex_groups.new(name='Back Left Leg')
for _i, _w in zip([124, 131, 133, 134, 137, 139, 145, 146, 149, 156, 158, 160, 162, 164, 171, 173, 177, 182, 183, 185, 187], [0.9182, 0.1019, 0.03871, 0.3673, 0.08866, 0.00682, 0.1415, 0.8262, 0.7824, 0.1902, 0.08847, 0.1219, 0.02732, 0.05995, 0.1289, 0.1252, 0.2522, 0.9846, 0.9926, 0.9893, 0.9291]): _vg.add([_i], _w, 'REPLACE')
_vg = ob_dog_body.vertex_groups.new(name='Tail base')
for _i, _w in zip([1, 7, 8, 9, 11, 16, 17, 23, 24, 29, 30, 31, 32, 41, 42, 45, 47, 57, 58, 59, 60, 125, 133, 134, 135, 138, 144, 145, 151, 152, 153, 159, 160, 161, 162, 172, 173, 176, 178, 188, 189, 190, 191], [0.7873, 0.2954, 0.05621, 0.8592, 0.7128, 0.07104, 0.06769, 0.6861, 0.8867, 0.7323, 0.1957, 0.8812, 0.02462, 0.8749, 0.1492, 0.02599, 0.07743, 0.0465, 0.05341, 0.06948, 0.05496, 0.7857, 0.2952, 0.05597, 0.8586, 0.7125, 0.0715, 0.06778, 0.6847, 0.8855, 0.08452, 0.7307, 0.1954, 0.8807, 0.025, 0.8733, 0.1489, 0.02691, 0.07771, 0.04793, 0.05342, 0.06978, 0.05576]): _vg.add([_i], _w, 'REPLACE')
_vg = ob_dog_body.vertex_groups.new(name='Tail ')
for _i, _w in zip([11, 29, 30, 31, 41, 57, 58, 59, 60, 61, 62, 63, 64, 138, 159, 160, 161, 172, 188, 189, 190, 191, 192, 193, 194, 195], [0.142, 0.1045, 0.02109, 0.09578, 0.08541, 0.9174, 0.9017, 0.8878, 0.9165, 0.01959, 0.06433, 0.03543, 0.006941, 0.142, 0.105, 0.0211, 0.09603, 0.08624, 0.9161, 0.9017, 0.8873, 0.9152, 0.02019, 0.06462, 0.03558, 0.007554]): _vg.add([_i], _w, 'REPLACE')
_vg = ob_dog_body.vertex_groups.new(name='Tail 2')
for _i, _w in zip([57, 58, 59, 60, 61, 62, 63, 64, 65, 66, 67, 68, 188, 189, 190, 191, 192, 193, 194, 195, 196, 197, 198, 199], [0.0007033, 0.01901, 0.03196, 0.001945, 0.9629, 0.9313, 0.9539, 0.9696, 0.9951, 1.001, 0.9938, 0.9949, 0.001498, 0.01899, 0.03228, 0.002771, 0.9625, 0.9309, 0.9538, 0.9692, 0.9951, 1.001, 0.9937, 0.9948]): _vg.add([_i], _w, 'REPLACE')
_vg = ob_dog_body.vertex_groups.new(name='Front Right Shoulder')
for _i, _w in zip([2, 3, 4, 5, 6, 10, 12, 13, 14, 15, 19, 20, 22, 27, 28, 33, 34, 35, 36, 37, 38, 39, 43, 44, 48, 70, 128, 130, 140, 142, 147, 157, 166, 167, 168, 200, 203], [0.07906, 0.1513, 0.7665, 0.1601, 0.01053, 0.1935, 0.1613, 0.0109, 0.7917, 0.1595, 0.1303, 0.5658, 0.1659, 0.678, 0.1867, 0.8219, 0.1885, 0.101, 0.5369, 0.7283, 0.68, 0.7944, 0.697, 0.01566, 0.1491, 0.07344, 0.4443, 0.02309, 0.3871, 0.02582, 0.05433, 0.08246, 0.1233, 0.5667, 0.1684, 0.05839, 0.004149]): _vg.add([_i], _w, 'REPLACE')
_vg = ob_dog_body.vertex_groups.new(name='Front Right Leg')
for _i, _w in zip([2, 4, 5, 10, 12, 14, 15, 19, 27, 28, 33, 34, 37, 39, 43, 49, 50, 53, 55, 128, 157, 167], [0.9067, 0.0355, 0.1189, 0.09255, 0.005919, 0.1352, 0.8135, 0.8227, 0.1746, 0.1, 0.0244, 0.05805, 0.1063, 0.1294, 0.2575, 0.996, 0.9925, 0.9803, 0.9878, 0.2007, 0.02432, 0.05795]): _vg.add([_i], _w, 'REPLACE')
_vg = ob_dog_body.vertex_groups.new(name='Front Left Shoulder')
for _i, _w in zip([36, 37, 126, 127, 128, 130, 131, 132, 137, 139, 140, 141, 142, 143, 147, 148, 150, 157, 158, 163, 164, 165, 166, 167, 168, 169, 170, 174, 175, 179, 186, 200, 203], [0.09867, 0.0762, 0.07141, 0.1507, 0.1253, 0.7546, 0.1559, 0.01099, 0.1835, 0.1606, 0.3317, 0.01067, 0.7731, 0.1553, 0.09397, 0.5608, 0.167, 0.6177, 0.179, 0.8216, 0.1866, 0.101, 0.5127, 0.2451, 0.6365, 0.6802, 0.7941, 0.683, 0.01676, 0.145, 0.06975, 0.05202, 0.06953]): _vg.add([_i], _w, 'REPLACE')
_vg = ob_dog_body.vertex_groups.new(name='Front Left Leg')
for _i, _w in zip([27, 126, 128, 130, 131, 137, 139, 142, 143, 147, 157, 158, 163, 164, 167, 168, 170, 174, 180, 181, 184, 186], [0.02376, 0.9068, 0.2002, 0.035, 0.1191, 0.09269, 0.005877, 0.1346, 0.8154, 0.8205, 0.175, 0.1002, 0.02367, 0.05803, 0.05778, 0.106, 0.1285, 0.2574, 0.9894, 0.992, 0.9811, 0.9232]): _vg.add([_i], _w, 'REPLACE')
_vg = ob_dog_body.vertex_groups.new(name='Collar')
for _i, _w in zip([3, 4, 13, 20, 22, 36, 37, 38, 44, 48, 69, 70, 71, 75, 76, 127, 129, 130, 140, 141, 148, 150, 166, 167, 168, 169, 175, 179, 200, 201, 202, 203, 204, 211, 212], [0.6496, 0.08936, 0.8306, 0.259, 0.05063, 0.1647, 0.01192, 0.00839, 0.007659, 0.389, 0.05826, 0.04668, 0.1068, 0.00069, 0.002542, 0.6474, 0.8503, 0.08897, 0.08601, 0.8288, 0.2581, 0.05084, 0.1643, 0.005107, 0.01175, 0.008316, 0.008255, 0.3884, 0.01465, 0.06065, 0.05849, 0.04714, 0.1076, 0.001286, 0.002996]): _vg.add([_i], _w, 'REPLACE')
_vg = ob_dog_body.vertex_groups.new(name='Neck')
for _i, _w in zip([3, 4, 13, 20, 36, 37, 48, 69, 70, 71, 73, 74, 75, 76, 77, 79, 127, 129, 130, 140, 141, 148, 166, 167, 168, 179, 200, 201, 202, 203, 204, 206, 208, 209, 210, 211, 212, 213, 215], [0.07023, 0.043, 0.07258, 0.09462, 0.1528, 0.005998, 0.4033, 0.4215, 0.628, 0.6861, 0.07631, 0.08829, 0.1778, 0.2607, 0.03737, 0.06306, 0.07057, 0.04491, 0.04282, 0.1398, 0.07316, 0.09451, 0.1528, 0.01836, 0.00598, 0.4022, 0.6821, 0.4327, 0.4209, 0.6268, 0.683, 0.04034, 0.07503, 0.07645, 0.08853, 0.1778, 0.2606, 0.03788, 0.06329]): _vg.add([_i], _w, 'REPLACE')
_vg = ob_dog_body.vertex_groups.new(name='Head')
for _i, _w in zip([69, 70, 71, 73, 74, 75, 76, 77, 79, 80, 81, 82, 83, 84, 85, 98, 99, 100, 101, 102, 103, 104, 105, 106, 107, 108, 109, 110, 111, 112, 113, 114, 115, 116, 117, 118, 119, 120, 121, 122, 123, 129, 200, 201, 202, 203, 204, 205, 206, 208, 209, 210, 211, 212, 213, 215, 216, 217, 218, 219, 220, 221, 222, 223, 236, 237, 238, 239, 240, 241, 242, 243, 244, 245, 246, 247, 248, 249, 250, 251, 252, 253, 254, 255, 256, 257, 258, 259, 260, 261, 262, 263, 264, 265, 266, 267], [0.3372, 0.05553, 0.06771, 0.3031, 0.05355, 0.04297, 0.1333, 0.09904, 0.3182, 0.1317, 0.3307, 0.196, 0.2021, 0.1284, 0.3337, 0.3586, 0.3753, 0.3709, 0.3631, 0.3471, 0.3734, 0.3698, 0.3518, 0.3658, 0.3701, 0.3678, 0.3653, 0.3703, 0.3706, 0.3624, 0.3707, 0.3725, 0.3662, 0.07248, 0.3434, 0.09776, 0.3303, 0.1532, 0.1846, 0.1854, 0.1512, 0.005345, 0.04478, 0.4019, 0.3369, 0.05578, 0.06834, 0.07482, 0.04831, 0.3027, 0.303, 0.05379, 0.04383, 0.1336, 0.09946, 0.3178, 0.1317, 0.3305, 0.3307, 0.1961, 0.3644, 0.2022, 0.1285, 0.3336, 0.3463, 0.3586, 0.3753, 0.3787, 0.3709, 0.3631, 0.3471, 0.3579, 0.3745, 0.3734, 0.3698, 0.3518, 0.3658, 0.3701, 0.3678, 0.3653, 0.3703, 0.3706, 0.3625, 0.3624, 0.3707, 0.3725, 0.3726, 0.3662, 0.07245, 0.3434, 0.09791, 0.3302, 0.1533, 0.1847, 0.1855, 0.1513]): _vg.add([_i], _w, 'REPLACE')
_vg = ob_dog_body.vertex_groups.new(name='Right Ear Base')
for _i, _w in zip([69, 70, 71, 72, 73, 74, 75, 76, 77, 78, 79, 80, 81, 82, 83, 84, 85, 86, 87, 88, 89, 98, 99, 100, 101, 102, 103, 104, 105, 106, 107, 108, 109, 110, 111, 112, 113, 114, 115, 116, 117, 118, 119, 120, 121, 122, 123, 200, 203, 204, 205, 206, 208, 209, 211, 212, 213, 215, 216, 217, 218, 219, 220, 221, 222, 223, 236, 237, 238, 239, 240, 241, 242, 243, 244, 245, 246, 247, 248, 249, 250, 251, 252, 253, 254, 255, 256, 257, 258, 259, 260, 261, 262, 263, 264, 265, 266, 267], [0.09361, 0.07664, 0.08979, 0.4679, 0.2849, 0.5828, 0.6042, 0.2119, 0.6925, 0.8197, 0.2291, 0.5828, 0.3187, 0.5258, 0.516, 0.6262, 0.306, 0.03572, 0.04863, 0.1113, 0.07761, 0.3085, 0.2846, 0.2915, 0.3004, 0.3148, 0.2945, 0.2794, 0.3058, 0.3025, 0.2963, 0.2987, 0.304, 0.2999, 0.2977, 0.306, 0.2943, 0.2969, 0.299, 0.5748, 0.2932, 0.6828, 0.3026, 0.5727, 0.5409, 0.5411, 0.5893, 0.05879, 0.08065, 0.004054, 0.2773, 0.1414, 0.3017, 0.3142, 0.06332, 0.3155, 0.1093, 0.3643, 0.1613, 0.3235, 0.3272, 0.2007, 0.2865, 0.2083, 0.1448, 0.3353, 0.3193, 0.3156, 0.3135, 0.297, 0.3165, 0.3177, 0.3225, 0.3126, 0.3016, 0.3101, 0.3273, 0.3252, 0.313, 0.3137, 0.3142, 0.312, 0.3098, 0.3117, 0.3098, 0.3135, 0.3144, 0.3095, 0.3032, 0.3155, 0.1467, 0.3076, 0.1125, 0.3273, 0.1717, 0.1924, 0.1937, 0.1655]): _vg.add([_i], _w, 'REPLACE')
_vg = ob_dog_body.vertex_groups.new(name='Right Ear')
for _i, _w in zip([69, 72, 74, 75, 77, 78, 80, 82, 83, 84, 86, 87, 88, 89, 90, 91, 92, 93, 116, 118, 120, 121, 122, 123, 205, 206], [0.07993, 0.47, 0.231, 0.07232, 0.0344, 0.132, 0.04099, 0.01029, 0.01449, 0.04491, 0.8501, 0.8765, 0.8018, 0.8717, 0.08251, 0.1712, 0.07962, 0.07072, 0.0661, 0.06145, 0.02969, 0.0152, 0.01798, 0.03177, 0.02731, 0.1144]): _vg.add([_i], _w, 'REPLACE')
_vg = ob_dog_body.vertex_groups.new(name='Right Ear 2')
for _i, _w in zip([86, 87, 88, 89, 90, 91, 92, 93, 94, 95, 96, 97], [0.06331, 0.06215, 0.06141, 0.03834, 0.9096, 0.8151, 0.9085, 0.9221, 0.988, 0.9886, 0.9892, 0.9925]): _vg.add([_i], _w, 'REPLACE')
_vg = ob_dog_body.vertex_groups.new(name='Left Ear Base')
for _i, _w in zip([70, 71, 72, 73, 75, 76, 77, 79, 80, 81, 82, 83, 84, 85, 98, 99, 100, 101, 102, 103, 104, 105, 106, 107, 108, 109, 110, 111, 112, 113, 114, 115, 116, 117, 118, 119, 120, 121, 122, 123, 200, 201, 202, 203, 204, 205, 206, 207, 208, 209, 210, 211, 212, 213, 214, 215, 216, 217, 218, 219, 220, 221, 222, 223, 224, 225, 226, 227, 236, 237, 238, 239, 240, 241, 242, 243, 244, 245, 246, 247, 248, 249, 250, 251, 252, 253, 254, 255, 256, 257, 258, 259, 260, 261, 262, 263, 264, 265, 266, 267], [0.08091, 0.005581, 0.01668, 0.3147, 0.06411, 0.3171, 0.112, 0.3659, 0.2231, 0.3291, 0.2346, 0.236, 0.1836, 0.3389, 0.3221, 0.3256, 0.3254, 0.3251, 0.3269, 0.3195, 0.3371, 0.3307, 0.3205, 0.3219, 0.3221, 0.3195, 0.3181, 0.32, 0.3205, 0.323, 0.3185, 0.3233, 0.2618, 0.337, 0.1439, 0.3418, 0.2191, 0.2282, 0.2258, 0.2044, 0.05899, 0.04198, 0.09938, 0.07723, 0.09153, 0.5605, 0.5279, 0.4906, 0.302, 0.2853, 0.5824, 0.6034, 0.2128, 0.6937, 0.822, 0.2305, 0.6442, 0.3252, 0.3206, 0.5593, 0.3224, 0.5433, 0.6645, 0.3096, 0.03842, 0.05077, 0.1117, 0.07867, 0.3234, 0.3149, 0.2967, 0.3097, 0.3003, 0.3078, 0.3192, 0.3188, 0.3112, 0.304, 0.2892, 0.3114, 0.31, 0.3045, 0.3065, 0.3115, 0.3082, 0.306, 0.3168, 0.3131, 0.3029, 0.3058, 0.3121, 0.3068, 0.6899, 0.3226, 0.7134, 0.317, 0.6197, 0.5763, 0.5728, 0.6277]): _vg.add([_i], _w, 'REPLACE')
_vg = ob_dog_body.vertex_groups.new(name='Left Ear')
for _i, _w in zip([202, 205, 206, 207, 210, 211, 213, 214, 216, 219, 221, 222, 224, 225, 226, 227, 228, 229, 230, 231, 260, 262, 264, 265, 266, 267], [0.08036, 0.02751, 0.1146, 0.4706, 0.2319, 0.07296, 0.03567, 0.1335, 0.04149, 0.01079, 0.01509, 0.04573, 0.8506, 0.8772, 0.8013, 0.8706, 0.08257, 0.1713, 0.07959, 0.07068, 0.06627, 0.06205, 0.03024, 0.01572, 0.01857, 0.03244]): _vg.add([_i], _w, 'REPLACE')
_vg = ob_dog_body.vertex_groups.new(name='Left Ear 2')
for _i, _w in zip([224, 225, 226, 227, 228, 229, 230, 231, 232, 233, 234, 235], [0.06309, 0.06182, 0.06164, 0.03924, 0.9095, 0.815, 0.9085, 0.9222, 0.9878, 0.9882, 0.9891, 0.9922]): _vg.add([_i], _w, 'REPLACE')
_m = ob_dog_body.modifiers.new('Subsurf', 'SUBSURF')
_m.uv_smooth = 'PRESERVE_CORNERS'
_m.quality = 2
_m.show_only_control_edges = False
_m = ob_dog_body.modifiers.new('Armature', 'ARMATURE')
_m.object = ob_skeleton

# ---- collection membership
col_collection_1.objects.link(ob_skeleton)
col_collection_1.objects.link(ob_dog_body)

# ---- scene / render settings (as saved in the file)
scene.frame_start = 1; scene.frame_end = 250; scene.frame_set(0)
scene.render.engine = 'BLENDER_EEVEE_NEXT'
scene.render.resolution_percentage = 50
scene.render.dither_intensity = 0.0
scene.cycles.use_denoising = False
scene.cycles.samples = 128
scene.cycles.sampling_pattern = 'TABULATED_SOBOL'
scene.cycles.use_adaptive_sampling = False
scene.cycles.use_light_tree = False
scene.cycles.blur_glossy = 0.0
scene.cycles.sample_clamp_indirect = 0.0
scene.view_settings.view_transform = 'Standard'
bpy.context.view_layer.update()

# ---- added for rendering (the .blend has no active camera and no usable light): camera, sun
cam_auto = bpy.data.cameras.new('AutoCamera')
cam_auto.lens = 50.0
cam_auto.sensor_width = 36.0
cam_auto.clip_end = 1000.0
ob_auto_camera = bpy.data.objects.new('AutoCamera', cam_auto)
scene.collection.objects.link(ob_auto_camera)
ob_auto_camera.location = (7.76383, -9.1053, 5.9898)
ob_auto_camera.rotation_euler = (1.09748, -7.21219e-08, 0.694738)
scene.camera = ob_auto_camera
light_auto_sun = bpy.data.lights.new('AutoSun', 'SUN')
light_auto_sun.energy = 3.0
light_auto_sun.angle = 0.0523599
ob_auto_sun = bpy.data.objects.new('AutoSun', light_auto_sun)
scene.collection.objects.link(ob_auto_sun)
ob_auto_sun.rotation_euler = (0.872665, 0.174533, 0.523599)
bpy.context.view_layer.update()
